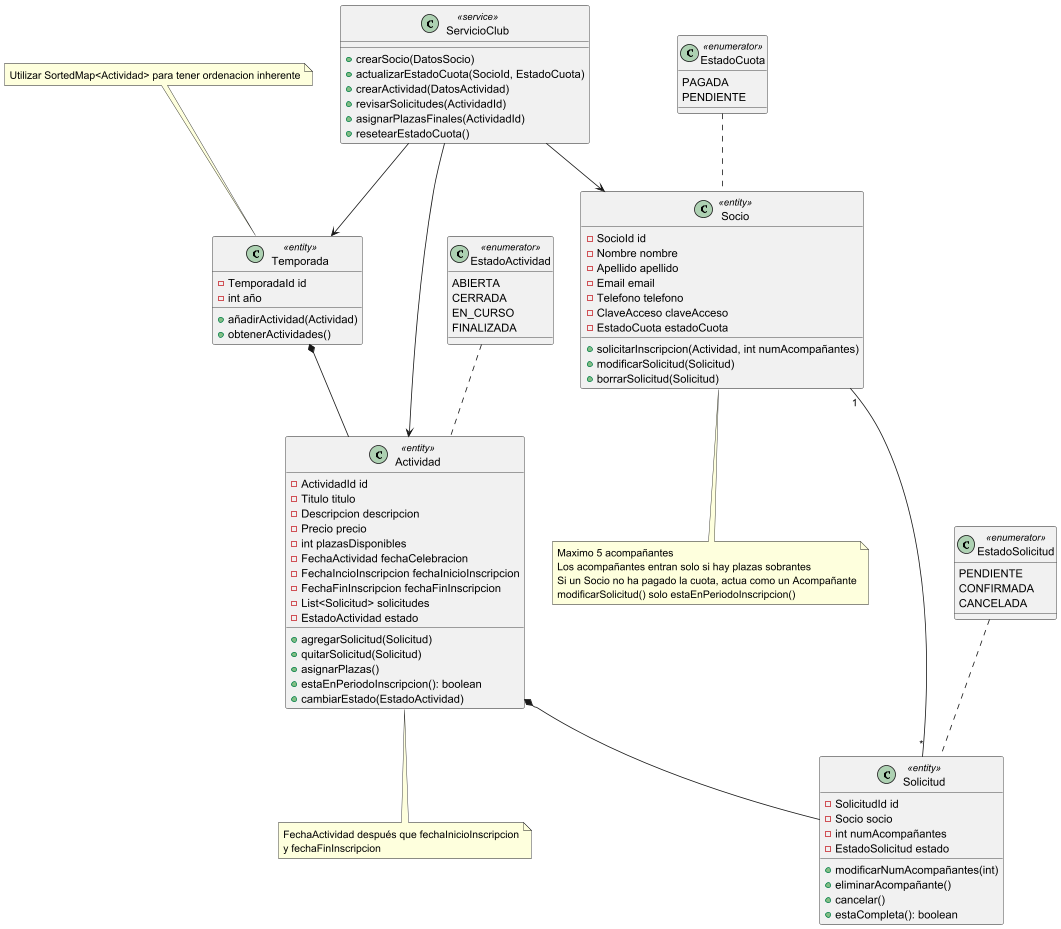

The diagram above was rendered by PlantUML. Its source (embedded in the PNG):
@startuml
class Temporada <<entity>> {
    -TemporadaId id
    -int año
    +añadirActividad(Actividad)
    +obtenerActividades()
}

note "Utilizar SortedMap<Actividad> para tener ordenacion inherente" as N3
N3 .. Temporada

class Socio <<entity>> {
    -SocioId id
    -Nombre nombre
    -Apellido apellido
    -Email email
    -Telefono telefono
    -ClaveAcceso claveAcceso
    -EstadoCuota estadoCuota
    +solicitarInscripcion(Actividad, int numAcompañantes)
    +modificarSolicitud(Solicitud)
    +borrarSolicitud(Solicitud)
}

note "Maximo 5 acompañantes\nLos acompañantes entran solo si hay plazas sobrantes\nSi un Socio no ha pagado la cuota, actua como un Acompañante\nmodificarSolicitud() solo estaEnPeriodoInscripcion()" as N2
Socio .. N2

class Actividad <<entity>> {
    -ActividadId id
    -Titulo titulo
    -Descripcion descripcion
    -Precio precio
    -int plazasDisponibles
    -FechaActividad fechaCelebracion
    -FechaIncioInscripcion fechaInicioInscripcion
    -FechaFinInscripcion fechaFinInscripcion
    -List<Solicitud> solicitudes
    -EstadoActividad estado
    +agregarSolicitud(Solicitud)
    +quitarSolicitud(Solicitud)
    +asignarPlazas()
    +estaEnPeriodoInscripcion(): boolean
    +cambiarEstado(EstadoActividad)
}

note "FechaActividad después que fechaInicioInscripcion\ny fechaFinInscripcion" as N1
Actividad .. N1

class Solicitud <<entity>> {
    -SolicitudId id
    -Socio socio
    -int numAcompañantes
    -EstadoSolicitud estado
    +modificarNumAcompañantes(int)
    +eliminarAcompañante()
    +cancelar()
    +estaCompleta(): boolean
}

class ServicioClub <<service>> {
    +crearSocio(DatosSocio)
    +actualizarEstadoCuota(SocioId, EstadoCuota)
    +crearActividad(DatosActividad)
    +revisarSolicitudes(ActividadId)
    +asignarPlazasFinales(ActividadId)
    +resetearEstadoCuota()
}

class EstadoActividad <<enumerator>> {
    ABIERTA
    CERRADA
    EN_CURSO
    FINALIZADA
}

class EstadoCuota <<enumerator>> {
    PAGADA
    PENDIENTE
}

class EstadoSolicitud <<enumerator>> {
    PENDIENTE
    CONFIRMADA
    CANCELADA
}

Temporada  *-- Actividad
Actividad *-- Solicitud
Socio "1" -- "*" Solicitud
EstadoCuota .. Socio
EstadoSolicitud .. Solicitud
EstadoActividad .. Actividad
ServicioClub --> Actividad
ServicioClub --> Temporada
ServicioClub --> Socio

@enduml